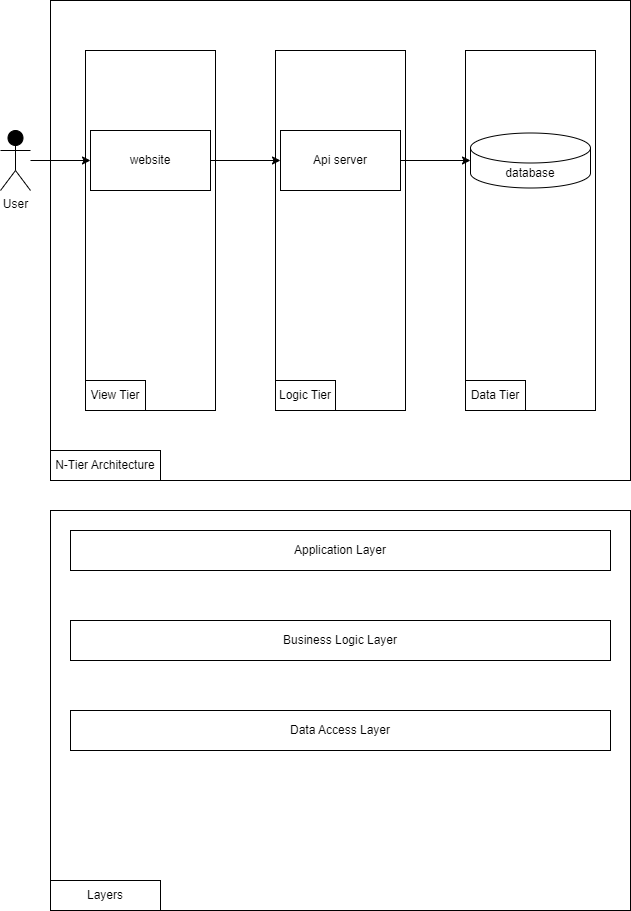

The diagram above was exported from draw.io. Its source (the exported page's mxGraphModel, read from the mxfile embedded in the PNG):
<mxGraphModel dx="698" dy="357" grid="1" gridSize="10" guides="1" tooltips="1" connect="1" arrows="1" fold="1" page="1" pageScale="1" pageWidth="827" pageHeight="1169" math="0" shadow="0">
  <root>
    <mxCell id="0" />
    <mxCell id="1" parent="0" />
    <mxCell id="J4FlcdSiSqo9arYCsztq-19" value="" style="rounded=0;whiteSpace=wrap;html=1;strokeColor=#000000;fontColor=#000000;" vertex="1" parent="1">
      <mxGeometry x="160" y="10" width="580" height="480" as="geometry" />
    </mxCell>
    <mxCell id="J4FlcdSiSqo9arYCsztq-11" value="" style="rounded=0;whiteSpace=wrap;html=1;strokeColor=#000000;fontColor=#000000;" vertex="1" parent="1">
      <mxGeometry x="575" y="60" width="130" height="360" as="geometry" />
    </mxCell>
    <mxCell id="J4FlcdSiSqo9arYCsztq-12" value="Data Tier" style="text;html=1;strokeColor=#000000;fillColor=none;align=center;verticalAlign=middle;whiteSpace=wrap;rounded=0;fontColor=#000000;" vertex="1" parent="1">
      <mxGeometry x="575" y="390" width="60" height="30" as="geometry" />
    </mxCell>
    <mxCell id="J4FlcdSiSqo9arYCsztq-8" value="" style="rounded=0;whiteSpace=wrap;html=1;strokeColor=#000000;fontColor=#000000;" vertex="1" parent="1">
      <mxGeometry x="385" y="60" width="130" height="360" as="geometry" />
    </mxCell>
    <mxCell id="J4FlcdSiSqo9arYCsztq-9" value="Logic Tier" style="text;html=1;strokeColor=#000000;fillColor=none;align=center;verticalAlign=middle;whiteSpace=wrap;rounded=0;fontColor=#000000;" vertex="1" parent="1">
      <mxGeometry x="385" y="390" width="60" height="30" as="geometry" />
    </mxCell>
    <mxCell id="J4FlcdSiSqo9arYCsztq-7" value="" style="rounded=0;whiteSpace=wrap;html=1;strokeColor=#000000;fontColor=#000000;" vertex="1" parent="1">
      <mxGeometry x="195" y="60" width="130" height="360" as="geometry" />
    </mxCell>
    <mxCell id="J4FlcdSiSqo9arYCsztq-16" style="edgeStyle=orthogonalEdgeStyle;rounded=0;orthogonalLoop=1;jettySize=auto;html=1;strokeColor=#000000;fontColor=#000000;" edge="1" parent="1" source="J4FlcdSiSqo9arYCsztq-1" target="J4FlcdSiSqo9arYCsztq-3">
      <mxGeometry relative="1" as="geometry" />
    </mxCell>
    <mxCell id="J4FlcdSiSqo9arYCsztq-1" value="User" style="shape=umlActor;verticalLabelPosition=bottom;verticalAlign=top;html=1;outlineConnect=0;strokeColor=#000000;fontColor=#000000;fillColor=#000000;" vertex="1" parent="1">
      <mxGeometry x="110" y="140" width="30" height="60" as="geometry" />
    </mxCell>
    <mxCell id="J4FlcdSiSqo9arYCsztq-2" value="View Tier" style="text;html=1;strokeColor=#000000;fillColor=none;align=center;verticalAlign=middle;whiteSpace=wrap;rounded=0;fontColor=#000000;" vertex="1" parent="1">
      <mxGeometry x="195" y="390" width="60" height="30" as="geometry" />
    </mxCell>
    <mxCell id="J4FlcdSiSqo9arYCsztq-17" style="edgeStyle=orthogonalEdgeStyle;rounded=0;orthogonalLoop=1;jettySize=auto;html=1;entryX=0;entryY=0.5;entryDx=0;entryDy=0;strokeColor=#000000;fontColor=#000000;" edge="1" parent="1" source="J4FlcdSiSqo9arYCsztq-3" target="J4FlcdSiSqo9arYCsztq-6">
      <mxGeometry relative="1" as="geometry" />
    </mxCell>
    <mxCell id="J4FlcdSiSqo9arYCsztq-3" value="website" style="rounded=0;whiteSpace=wrap;html=1;strokeColor=#000000;fontColor=#000000;" vertex="1" parent="1">
      <mxGeometry x="200" y="140" width="120" height="60" as="geometry" />
    </mxCell>
    <mxCell id="J4FlcdSiSqo9arYCsztq-4" value="database" style="shape=cylinder3;whiteSpace=wrap;html=1;boundedLbl=1;backgroundOutline=1;size=15;strokeColor=#000000;fontColor=#000000;" vertex="1" parent="1">
      <mxGeometry x="580" y="142.5" width="120" height="55" as="geometry" />
    </mxCell>
    <mxCell id="J4FlcdSiSqo9arYCsztq-18" style="edgeStyle=orthogonalEdgeStyle;rounded=0;orthogonalLoop=1;jettySize=auto;html=1;strokeColor=#000000;fontColor=#000000;" edge="1" parent="1" source="J4FlcdSiSqo9arYCsztq-6" target="J4FlcdSiSqo9arYCsztq-4">
      <mxGeometry relative="1" as="geometry" />
    </mxCell>
    <mxCell id="J4FlcdSiSqo9arYCsztq-6" value="Api server" style="rounded=0;whiteSpace=wrap;html=1;strokeColor=#000000;fontColor=#000000;" vertex="1" parent="1">
      <mxGeometry x="390" y="140" width="120" height="60" as="geometry" />
    </mxCell>
    <mxCell id="J4FlcdSiSqo9arYCsztq-20" value="N-Tier Architecture" style="text;html=1;strokeColor=#000000;fillColor=none;align=center;verticalAlign=middle;whiteSpace=wrap;rounded=0;fontColor=#000000;" vertex="1" parent="1">
      <mxGeometry x="160" y="460" width="110" height="30" as="geometry" />
    </mxCell>
    <mxCell id="J4FlcdSiSqo9arYCsztq-21" value="" style="rounded=0;whiteSpace=wrap;html=1;strokeColor=#000000;fontColor=#000000;" vertex="1" parent="1">
      <mxGeometry x="160" y="520" width="580" height="400" as="geometry" />
    </mxCell>
    <mxCell id="J4FlcdSiSqo9arYCsztq-22" value="Layers" style="text;html=1;strokeColor=#000000;fillColor=none;align=center;verticalAlign=middle;whiteSpace=wrap;rounded=0;fontColor=#000000;" vertex="1" parent="1">
      <mxGeometry x="160" y="890" width="110" height="30" as="geometry" />
    </mxCell>
    <mxCell id="J4FlcdSiSqo9arYCsztq-23" value="Application Layer" style="rounded=0;whiteSpace=wrap;html=1;strokeColor=#000000;fontColor=#000000;" vertex="1" parent="1">
      <mxGeometry x="180" y="540" width="540" height="40" as="geometry" />
    </mxCell>
    <mxCell id="J4FlcdSiSqo9arYCsztq-25" value="Business Logic Layer" style="rounded=0;whiteSpace=wrap;html=1;strokeColor=#000000;fontColor=#000000;" vertex="1" parent="1">
      <mxGeometry x="180" y="630" width="540" height="40" as="geometry" />
    </mxCell>
    <mxCell id="J4FlcdSiSqo9arYCsztq-26" value="Data Access Layer" style="rounded=0;whiteSpace=wrap;html=1;strokeColor=#000000;fontColor=#000000;" vertex="1" parent="1">
      <mxGeometry x="180" y="720" width="540" height="40" as="geometry" />
    </mxCell>
  </root>
</mxGraphModel>